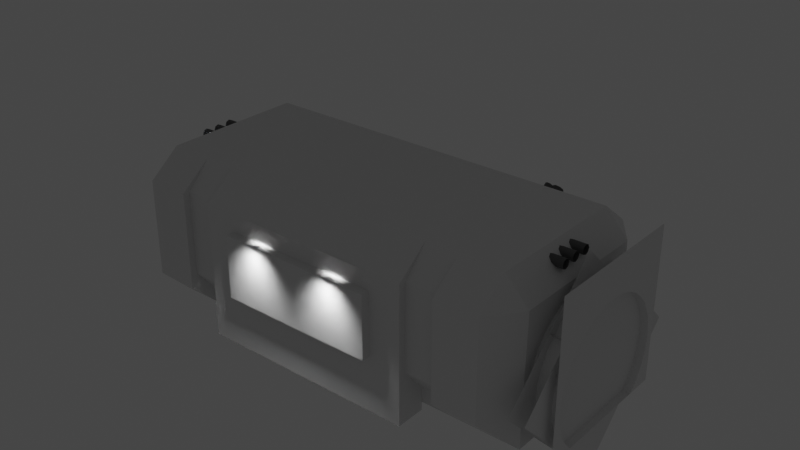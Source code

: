 # Source: EnterRoom.blend  (saved by Blender 2.80.43; exported with 4.5.12 LTS)
import bpy
from mathutils import Matrix  # noqa: F401  (used for matrix-valued properties, if any)

bpy.ops.wm.read_factory_settings(use_empty=True)
scene = bpy.context.scene
scene.name = 'Scene'

# ---- collections
col_collection = bpy.data.collections.new('Collection'); scene.collection.children.link(col_collection)
col_lights = bpy.data.collections.new('Lights'); scene.collection.children.link(col_lights)
col_pipes = bpy.data.collections.new('Pipes'); scene.collection.children.link(col_pipes)
col_side = bpy.data.collections.new('Side'); col_pipes.children.link(col_side)
col_ceiling = bpy.data.collections.new('Ceiling'); col_pipes.children.link(col_ceiling)

# ---- materials (node trees are filled in below, after node groups)
mat_material_001 = bpy.data.materials.new('Material.001')
mat_material_001.use_transparent_shadow = False
mat_material_001.roughness = 0.25
mat_material_002 = bpy.data.materials.new('Material.002')
mat_material_002.use_transparent_shadow = False
mat_material_002.roughness = 0.25

# ---- material node trees
mat_material_001.use_nodes = True; mat_material_001.node_tree.nodes.clear()
_N = mat_material_001.node_tree.nodes; _L = mat_material_001.node_tree.links
n0 = _N.new('ShaderNodeOutputMaterial'); n0.name = 'Material Output'; n0.location = (300, 300)
n1 = _N.new('ShaderNodeBsdfPrincipled'); n1.name = 'Principled BSDF'; n1.location = (10, 300)
n1.distribution = 'GGX'
n1.subsurface_method = 'BURLEY'
n1.inputs[3].default_value = 1.45
_L.new(n1.outputs[0], n0.inputs[0])
n0.is_active_output = True
mat_material_002.use_nodes = True; mat_material_002.node_tree.nodes.clear()
_N = mat_material_002.node_tree.nodes; _L = mat_material_002.node_tree.links
n0 = _N.new('ShaderNodeOutputMaterial'); n0.name = 'Material Output'; n0.location = (300, 300)
n1 = _N.new('ShaderNodeBsdfPrincipled'); n1.name = 'Principled BSDF'; n1.location = (10, 300)
n1.distribution = 'GGX'
n1.subsurface_method = 'BURLEY'
n1.inputs[0].default_value = (0.1065, 0.1065, 0.1065, 1.0)
n1.inputs[3].default_value = 1.45
_L.new(n1.outputs[0], n0.inputs[0])
n0.is_active_output = True

# ---- world
world_world = bpy.data.worlds.new('World'); scene.world = world_world
world_world.use_nodes = True; world_world.node_tree.nodes.clear()
_N = world_world.node_tree.nodes; _L = world_world.node_tree.links
n0 = _N.new('ShaderNodeOutputWorld'); n0.name = 'World Output'; n0.location = (300, 300)
n1 = _N.new('ShaderNodeBackground'); n1.name = 'Background'; n1.location = (10, 300)
n1.inputs[0].default_value = (0.05088, 0.05088, 0.05088, 1.0)
_L.new(n1.outputs[0], n0.inputs[0])
n0.is_active_output = True
world_world.color = (0.05088, 0.05088, 0.05088)
world_world.use_sun_shadow = False
world_world.sun_shadow_jitter_overblur = 0.0

# ---- lights
light_point_001 = bpy.data.lights.new('Point.001', 'POINT')
light_point_001.color = (0.6038, 0.7429, 1.0)
light_point_001.transmission_factor = 0.0
light_point_001.energy = 50.0
light_point_001.shadow_buffer_clip_start = 0.5
light_point_001.shadow_soft_size = 1.0
light_point_001.shadow_maximum_resolution = 0.006
light_point_001.use_absolute_resolution = True
light_spot_002 = bpy.data.lights.new('Spot.002', 'SPOT')
light_spot_002.transmission_factor = 0.0
light_spot_002.energy = 200.0
light_spot_002.shadow_buffer_clip_start = 0.5
light_spot_002.shadow_soft_size = 0.25
light_spot_002.shadow_maximum_resolution = 0.006
light_spot_002.use_absolute_resolution = True
light_spot_002.spot_blend = 0.85
light_spot_002.spot_size = 1.745
light_spot_003 = bpy.data.lights.new('Spot.003', 'SPOT')
light_spot_003.transmission_factor = 0.0
light_spot_003.energy = 200.0
light_spot_003.shadow_buffer_clip_start = 0.5
light_spot_003.shadow_soft_size = 0.25
light_spot_003.shadow_maximum_resolution = 0.006
light_spot_003.use_absolute_resolution = True
light_spot_003.spot_blend = 0.85
light_spot_003.spot_size = 1.745
light_spot_004 = bpy.data.lights.new('Spot.004', 'SPOT')
light_spot_004.transmission_factor = 0.0
light_spot_004.energy = 200.0
light_spot_004.shadow_buffer_clip_start = 0.5
light_spot_004.shadow_soft_size = 0.25
light_spot_004.shadow_maximum_resolution = 0.006
light_spot_004.use_absolute_resolution = True
light_spot_004.spot_blend = 0.85
light_spot_004.spot_size = 1.745
light_spot_005 = bpy.data.lights.new('Spot.005', 'SPOT')
light_spot_005.transmission_factor = 0.0
light_spot_005.energy = 200.0
light_spot_005.shadow_buffer_clip_start = 0.5
light_spot_005.shadow_soft_size = 0.25
light_spot_005.shadow_maximum_resolution = 0.006
light_spot_005.use_absolute_resolution = True
light_spot_005.spot_blend = 0.85
light_spot_005.spot_size = 1.745

# ---- meshes
me_plane = bpy.data.meshes.new('Plane')
me_plane.from_pydata([(-2.5, 1.0, 0.0), (2.5, 1.0, 0.0), (-2.5, 1.4, 0.4), (2.5, 1.4, 0.4), (-2.5, 0.0, 0.0), (2.5, 0.0, 0.0), (1.917, 1.0, 0.0), (1.478, 1.0, 0.0), (-1.478, 1.0, 0.0), (-1.917, 1.0, 0.0), (1.917, 1.4, 0.4), (1.478, 1.4, 0.4), (-1.478, 1.4, 0.4), (-1.917, 1.4, 0.4), (-1.917, 0.0, 0.0), (-1.478, 0.0, 0.0), (1.478, 0.0, 0.0), (1.917, 0.0, 0.0), (1.917, 1.0, 0.2038), (1.478, 1.0, 0.2038), (-1.478, 1.0, 0.2038), (-1.917, 1.0, 0.2038), (-2.5, 1.4, 1.707), (2.5, 1.4, 1.707), (1.917, 1.4, 1.707), (1.478, 1.4, 1.707), (-1.478, 1.4, 1.707), (-1.917, 1.4, 1.707), (1.917, 1.303, 0.5564), (1.478, 1.303, 0.5564), (-1.478, 1.303, 0.5564), (-1.917, 1.303, 0.5564), (1.917, 1.303, 1.707), (1.478, 1.303, 1.707), (-1.478, 1.303, 1.707), (-1.917, 1.303, 1.707), (1.052, 1.4, 0.6339), (-1.052, 1.4, 0.6339), (1.052, 1.4, 1.473), (-1.052, 1.4, 1.473), (1.052, 1.513, 0.6339), (-1.052, 1.513, 0.6339), (1.052, 1.513, 1.473), (-1.052, 1.513, 1.473), (1.478, 1.0, -0.1074), (-1.478, 1.0, -0.1074), (1.478, 1.4, -0.1074), (-1.478, 1.4, -0.1074), (-2.5, 0.9719, 2.042), (2.5, 0.9719, 2.042), (1.917, 0.9719, 2.042), (-1.478, 0.9719, 2.042), (-1.917, 0.9719, 2.042), (1.478, 0.9719, 2.042), (-2.5, 0.0, 2.042), (2.5, 0.0, 2.042), (1.917, 0.0, 2.042), (-1.478, 0.0, 2.042), (-1.917, 0.0, 2.042), (1.478, 0.0, 2.042), (2.804, 0.0, 1.707), (2.804, 1.0, 0.4), (2.804, 0.9719, 1.707), (2.804, 0.0, 0.0), (2.804, 0.9104, 0.6395), (2.804, 0.8929, 0.8171), (2.804, 0.8411, 0.9878), (2.804, 0.7569, 1.145), (2.804, 0.6437, 1.283), (2.804, 0.5058, 1.396), (2.804, 0.3484, 1.481), (2.804, 0.1776, 1.532), (2.804, 0.0, 1.55), (2.804, 0.6437, 0.0), (2.804, 0.7569, 0.1337), (2.804, 0.8411, 0.2911), (2.804, 0.8929, 0.4618), (2.804, 0.6008, 1.707), (2.804, 0.3484, 1.707), (2.804, 0.9851, 1.092), (2.804, 0.9797, 1.35), (3.204, 0.0, 0.0), (3.204, 0.9104, 0.6395), (3.204, 0.8929, 0.8171), (3.204, 0.8411, 0.9878), (3.204, 0.7569, 1.145), (3.204, 0.6437, 1.283), (3.204, 0.5058, 1.396), (3.204, 0.3484, 1.481), (3.204, 0.1776, 1.532), (3.204, 0.0, 1.55), (3.204, 0.6437, 0.0), (3.204, 0.7569, 0.1337), (3.204, 0.8411, 0.2911), (3.204, 0.8929, 0.4618), (2.804, 1.0, 0.0), (3.204, 1.0, 0.8171), (3.204, 1.0, 0.6395), (3.204, 1.0, 0.9878), (3.204, 1.0, 1.292), (3.204, 1.0, 1.58), (3.204, 1.0, 0.1337), (3.204, 1.0, 0.0), (3.204, 1.0, 0.2911), (3.204, 1.0, 0.4618), (3.204, 0.1776, 2.042), (3.204, 0.0, 2.042), (3.204, 0.6786, 2.042), (3.204, 0.3484, 2.042), (3.204, 1.0, 2.042), (2.804, 0.9104, 0.6395), (2.804, 0.9949, 0.6395), (2.804, 0.9911, 0.8171), (2.5, 1.4, 0.8357), (2.5, 1.4, 1.271)], [], [(6, 1, 3, 10), (17, 5, 1, 6), (4, 14, 9, 0), (14, 15, 8, 9), (15, 16, 7, 8), (16, 17, 6, 7), (0, 9, 13, 2), (7, 6, 18, 19), (8, 7, 44, 45), (9, 8, 20, 21), (21, 20, 30, 31), (19, 18, 28, 29), (6, 10, 28, 18), (8, 12, 30, 20), (11, 7, 19, 29), (28, 10, 24), (13, 9, 21, 31), (13, 31, 27), (2, 13, 27, 22), (30, 12, 26), (12, 11, 36, 37), (27, 31, 35), (11, 29, 25), (24, 10, 113, 114), (29, 28, 32, 33), (31, 30, 34, 35), (30, 26, 34), (25, 29, 33), (28, 24, 32), (36, 38, 42, 40), (25, 26, 39, 38), (11, 25, 38, 36), (26, 12, 37, 39), (41, 40, 42, 43), (38, 39, 43, 42), (39, 37, 41, 43), (37, 36, 40, 41), (7, 11, 46, 44), (11, 12, 47, 46), (12, 8, 45, 47), (26, 25, 53, 51), (24, 50, 32), (35, 52, 27), (32, 50, 53, 33), (24, 23, 49, 50), (26, 51, 34), (34, 51, 52, 35), (33, 53, 25), (22, 27, 52, 48), (50, 56, 59, 53), (50, 49, 55, 56), (51, 57, 58, 52), (51, 53, 59, 57), (48, 52, 58, 54), (45, 44, 46, 47), (55, 49, 62, 60), (49, 23, 62), (23, 80, 62), (1, 73, 95), (74, 95, 73), (74, 75, 95), (95, 75, 61), (75, 76, 61), (72, 60, 71), (71, 60, 78, 70), (70, 78, 77, 69), (67, 68, 62, 80), (79, 66, 67, 80), (62, 68, 69, 77), (1, 95, 3), (61, 3, 95), (63, 73, 1, 5), (73, 63, 81, 91), (70, 88, 89, 71), (72, 71, 89, 90), (83, 96, 98, 84), (91, 102, 101, 92), (82, 97, 96, 83), (68, 86, 87, 69), (69, 87, 88, 70), (92, 101, 103, 93), (84, 98, 99, 85), (93, 103, 104, 94), (85, 99, 100, 86), (94, 104, 97, 82), (90, 89, 105, 106), (74, 73, 91, 92), (74, 92, 93, 75), (75, 93, 94, 76), (76, 94, 82, 64), (64, 82, 83, 65), (65, 83, 84, 66), (66, 84, 85, 67), (67, 85, 86, 68), (86, 100, 109), (109, 107, 87, 86), (108, 88, 87, 107), (88, 108, 105, 89), (61, 76, 110, 111), (111, 110, 65, 112), (65, 66, 79, 112), (61, 111, 3), (79, 114, 113, 112), (23, 114, 79, 80), (112, 113, 3, 111), (23, 24, 114), (10, 3, 113)])
_uv = me_plane.uv_layers.new(name='UVMap')
_uv.uv.foreach_set('vector', [0.6409, 0.002371, 0.713, 0.03748, 0.6769, 0.1025, 0.6068, 0.07241, 0.5314, 0.6015, 0.5314, 0.6805, 0.3958, 0.6805, 0.3958, 0.6015, 0.5314, 0.002371, 0.5314, 0.08138, 0.3958, 0.08138, 0.3958, 0.002371, 0.5314, 0.08138, 0.5314, 0.141, 0.3958, 0.141, 0.3958, 0.08138, 0.5314, 0.141, 0.5314, 0.5418, 0.3958, 0.5418, 0.3958, 0.141, 0.5314, 0.5418, 0.5314, 0.6015, 0.3958, 0.6015, 0.3958, 0.5418, 0.7265, 0.7799, 0.6475, 0.7799, 0.6475, 0.7032, 0.7265, 0.7032, 0.9567, 0.3241, 0.9135, 0.3209, 0.9189, 0.3014, 0.9535, 0.3055, 0.391, 0.002371, 0.391, 0.4032, 0.3765, 0.4032, 0.3765, 0.002371, 0.5598, 0.4635, 0.6031, 0.4621, 0.5998, 0.4821, 0.5649, 0.4817, 0.5649, 0.4817, 0.5998, 0.4821, 0.6161, 0.5296, 0.5527, 0.5351, 0.9535, 0.3055, 0.9189, 0.3014, 0.9077, 0.2525, 0.9713, 0.2538, 0.9135, 0.3209, 0.892, 0.2712, 0.9077, 0.2525, 0.9189, 0.3014, 0.6031, 0.4621, 0.6297, 0.5093, 0.6161, 0.5296, 0.5998, 0.4821, 0.9855, 0.2761, 0.9567, 0.3241, 0.9535, 0.3055, 0.9713, 0.2538, 0.9077, 0.2525, 0.892, 0.2712, 0.8999, 0.0755, 0.5361, 0.5143, 0.5598, 0.4635, 0.5649, 0.4817, 0.5527, 0.5351, 0.5361, 0.5143, 0.5527, 0.5351, 0.5451, 0.7116, 0.7265, 0.7032, 0.6475, 0.7032, 0.6475, 0.5259, 0.7265, 0.5259, 0.6161, 0.5296, 0.6297, 0.5093, 0.6428, 0.705, 0.2534, 0.002371, 0.2534, 0.4032, 0.2217, 0.3454, 0.2217, 0.0601, 0.5451, 0.7116, 0.5527, 0.5351, 0.5579, 0.7166, 0.9855, 0.2761, 0.9713, 0.2538, 0.9976, 0.07928, 0.5478, 0.2399, 0.6068, 0.07241, 0.6585, 0.1543, 0.6383, 0.2077, 0.9713, 0.2538, 0.9077, 0.2525, 0.9121, 0.06988, 0.9854, 0.07298, 0.5527, 0.5351, 0.6161, 0.5296, 0.6312, 0.7119, 0.5579, 0.7166, 0.6161, 0.5296, 0.6428, 0.705, 0.6312, 0.7119, 0.9976, 0.07928, 0.9713, 0.2538, 0.9854, 0.07298, 0.9077, 0.2525, 0.8999, 0.0755, 0.9121, 0.06988, 0.3737, 0.7025, 0.222, 0.717, 0.2376, 0.6931, 0.3548, 0.686, 0.07613, 0.4032, 0.07613, 0.002371, 0.1078, 0.0601, 0.1078, 0.3454, 0.2534, 0.4032, 0.07613, 0.4032, 0.1078, 0.3454, 0.2217, 0.3454, 0.07613, 0.002371, 0.2534, 0.002371, 0.2217, 0.0601, 0.1078, 0.0601, 0.3581, 0.4318, 0.3548, 0.686, 0.2376, 0.6931, 0.2409, 0.4389, 0.222, 0.717, 0.222, 0.4224, 0.2409, 0.4389, 0.2376, 0.6931, 0.222, 0.4224, 0.3737, 0.4079, 0.3581, 0.4318, 0.2409, 0.4389, 0.3737, 0.4079, 0.3737, 0.7025, 0.3548, 0.686, 0.3581, 0.4318, 0.9567, 0.3241, 0.9855, 0.2761, 0.9976, 0.3248, 0.9592, 0.3344, 0.2534, 0.4032, 0.2534, 0.002371, 0.3222, 0.002371, 0.3222, 0.4032, 0.6297, 0.5093, 0.6031, 0.4621, 0.6058, 0.4522, 0.6428, 0.4624, 0.07613, 0.002371, 0.07613, 0.4032, 0.002371, 0.4032, 0.002371, 0.002371, 0.8999, 0.0755, 0.9255, 0.003088, 0.9121, 0.06988, 0.5579, 0.7166, 0.5776, 0.7856, 0.5451, 0.7116, 0.9121, 0.06988, 0.9255, 0.003088, 0.9732, 0.002371, 0.9854, 0.07298, 0.5478, 0.2399, 0.6201, 0.2579, 0.6208, 0.3271, 0.5361, 0.3189, 0.6428, 0.705, 0.625, 0.7798, 0.6312, 0.7119, 0.6312, 0.7119, 0.625, 0.7798, 0.5776, 0.7856, 0.5579, 0.7166, 0.9854, 0.07298, 0.9732, 0.002371, 0.9976, 0.07928, 0.7265, 0.5259, 0.6475, 0.5259, 0.6475, 0.4522, 0.7265, 0.4522, 0.8873, 0.6015, 0.7555, 0.6015, 0.7555, 0.5418, 0.8873, 0.5418, 0.8873, 0.6015, 0.8873, 0.6805, 0.7555, 0.6805, 0.7555, 0.6015, 0.8873, 0.141, 0.7555, 0.141, 0.7555, 0.08138, 0.8873, 0.08138, 0.8873, 0.141, 0.8873, 0.5418, 0.7555, 0.5418, 0.7555, 0.141, 0.8873, 0.002371, 0.8873, 0.08138, 0.7555, 0.08138, 0.7555, 0.002371, 0.3765, 0.002371, 0.3765, 0.4032, 0.3222, 0.4032, 0.3222, 0.002371, 0.6947, 0.4474, 0.6208, 0.3271, 0.6768, 0.2927, 0.7507, 0.413, 0.6208, 0.3271, 0.6201, 0.2579, 0.6768, 0.2927, 0.6201, 0.2579, 0.7002, 0.2457, 0.6768, 0.2927, 0.3958, 0.6805, 0.4441, 0.7217, 0.3958, 0.7217, 0.129, 0.5086, 0.09389, 0.4991, 0.1378, 0.4869, 0.129, 0.5086, 0.1223, 0.5324, 0.09389, 0.4991, 0.09389, 0.4991, 0.1223, 0.5324, 0.1037, 0.5485, 0.1223, 0.5324, 0.1169, 0.5558, 0.1037, 0.5485, 0.02974, 0.7626, 0.011, 0.7587, 0.03784, 0.74, 0.03784, 0.74, 0.011, 0.7587, 0.01724, 0.7161, 0.04764, 0.7165, 0.04764, 0.7165, 0.01724, 0.7161, 0.01461, 0.687, 0.05774, 0.6923, 0.08025, 0.645, 0.06943, 0.669, 0.002371, 0.6453, 0.04259, 0.6307, 0.06917, 0.6156, 0.09118, 0.6216, 0.08025, 0.645, 0.04259, 0.6307, 0.002371, 0.6453, 0.06943, 0.669, 0.05774, 0.6923, 0.01461, 0.687, 0.713, 0.03748, 0.7507, 0.06008, 0.6769, 0.1025, 0.7411, 0.1171, 0.6769, 0.1025, 0.7507, 0.06008, 0.5314, 0.7217, 0.4441, 0.7217, 0.3958, 0.6805, 0.5314, 0.6805, 0.1378, 0.4869, 0.1612, 0.4079, 0.2103, 0.4224, 0.1869, 0.5015, 0.04764, 0.7165, 0.1024, 0.7422, 0.08891, 0.7652, 0.03784, 0.74, 0.02974, 0.7626, 0.03784, 0.74, 0.08891, 0.7652, 0.07529, 0.7848, 0.1534, 0.6191, 0.1673, 0.6211, 0.1663, 0.6416, 0.1453, 0.6432, 0.1869, 0.5015, 0.2172, 0.5343, 0.2056, 0.5457, 0.1829, 0.5237, 0.1614, 0.5953, 0.1729, 0.5992, 0.1673, 0.6211, 0.1534, 0.6191, 0.06943, 0.669, 0.1249, 0.6933, 0.1149, 0.718, 0.05774, 0.6923, 0.05774, 0.6923, 0.1149, 0.718, 0.1024, 0.7422, 0.04764, 0.7165, 0.1829, 0.5237, 0.2056, 0.5457, 0.1933, 0.5603, 0.1767, 0.5476, 0.1453, 0.6432, 0.1663, 0.6416, 0.174, 0.6776, 0.1355, 0.6678, 0.1767, 0.5476, 0.1933, 0.5603, 0.1819, 0.5783, 0.1694, 0.5716, 0.1355, 0.6678, 0.174, 0.6776, 0.189, 0.7104, 0.1249, 0.6933, 0.1694, 0.5716, 0.1819, 0.5783, 0.1729, 0.5992, 0.1614, 0.5953, 0.07529, 0.7848, 0.08891, 0.7652, 0.1329, 0.8184, 0.1156, 0.8329, 0.129, 0.5086, 0.1378, 0.4869, 0.1869, 0.5015, 0.1829, 0.5237, 0.129, 0.5086, 0.1829, 0.5237, 0.1767, 0.5476, 0.1223, 0.5324, 0.1223, 0.5324, 0.1767, 0.5476, 0.1694, 0.5716, 0.1169, 0.5558, 0.1169, 0.5558, 0.1694, 0.5716, 0.1614, 0.5953, 0.1099, 0.578, 0.1099, 0.578, 0.1614, 0.5953, 0.1534, 0.6191, 0.1022, 0.5998, 0.1022, 0.5998, 0.1534, 0.6191, 0.1453, 0.6432, 0.09118, 0.6216, 0.09118, 0.6216, 0.1453, 0.6432, 0.1355, 0.6678, 0.08025, 0.645, 0.08025, 0.645, 0.1355, 0.6678, 0.1249, 0.6933, 0.06943, 0.669, 0.1249, 0.6933, 0.189, 0.7104, 0.2172, 0.7638, 0.2172, 0.7638, 0.1826, 0.7831, 0.1149, 0.718, 0.1249, 0.6933, 0.1496, 0.805, 0.1024, 0.7422, 0.1149, 0.718, 0.1826, 0.7831, 0.1024, 0.7422, 0.1496, 0.805, 0.1329, 0.8184, 0.08891, 0.7652, 0.1037, 0.5485, 0.1169, 0.5558, 0.1116, 0.5787, 0.1022, 0.5756, 0.1022, 0.5756, 0.1116, 0.5787, 0.1022, 0.5998, 0.09269, 0.5926, 0.1022, 0.5998, 0.09118, 0.6216, 0.06917, 0.6156, 0.09269, 0.5926, 0.7411, 0.1171, 0.7331, 0.1506, 0.6769, 0.1025, 0.7134, 0.2114, 0.6383, 0.2077, 0.6585, 0.1543, 0.7256, 0.1744, 0.6201, 0.2579, 0.6383, 0.2077, 0.7134, 0.2114, 0.7002, 0.2457, 0.7256, 0.1744, 0.6585, 0.1543, 0.6769, 0.1025, 0.7331, 0.1506, 0.6201, 0.2579, 0.5478, 0.2399, 0.6383, 0.2077, 0.6068, 0.07241, 0.6769, 0.1025, 0.6585, 0.1543])
me_plane.materials.append(mat_material_001)
me_plane.use_remesh_preserve_volume = False
me_plane.use_remesh_preserve_attributes = False
me_plane.use_mirror_vertex_groups = False
me_plane.update()
me_plane_001 = bpy.data.meshes.new('Plane.001')
me_plane_001.from_pydata([(0.0, -1.414, -7.451e-08), (-0.6875, -0.7268, -2.507e-08), (1.414, 0.0, -2.98e-08), (0.7268, 0.6875, 1.964e-08), (-0.6875, -0.7268, 0.2), (0.0, -1.414, 0.2), (1.414, 0.0, 0.2), (0.7268, 0.6875, 0.2), (0.4714, -0.9428, 0.2), (0.9428, -0.4714, 0.2), (0.2553, 0.2161, 0.2), (-0.2161, -0.2553, 0.2), (0.4714, -0.9428, -5.96e-08), (0.9428, -0.4714, -4.47e-08), (0.2553, 0.2161, 4.736e-09), (-0.2161, -0.2553, -1.016e-08), (0.5375, -0.6946, 0.2), (0.6946, -0.5375, 0.2), (0.09821, 0.05892, 0.2), (-0.05892, -0.09821, 0.2), (0.5375, -0.6946, -4.777e-08), (0.6946, -0.5375, -4.28e-08), (0.09821, 0.05892, -2.307e-10), (-0.05892, -0.09821, -5.198e-09)], [], [(13, 14, 3, 2), (9, 6, 7, 10), (13, 2, 6, 9), (0, 12, 8, 5), (21, 13, 9, 17), (5, 8, 11, 4), (17, 9, 10, 18), (0, 1, 15, 12), (21, 22, 14, 13), (12, 15, 23, 20), (20, 23, 22, 21), (8, 16, 19, 11), (16, 17, 18, 19), (12, 20, 16, 8), (20, 21, 17, 16)])
_uv = me_plane_001.uv_layers.new(name='UVMap')
_uv.uv.foreach_set('vector', [0.6667, 0.0, 0.6667, 1.0, 1.0, 1.0, 1.0, 0.0, 0.6667, 0.0, 1.0, 0.0, 1.0, 1.0, 0.6667, 1.0, 0.6667, 0.0, 1.0, 0.0, 1.0, 0.0, 0.6667, 0.0, 0.0, 0.0, 0.3333, 0.0, 0.3333, 0.0, 0.0, 0.0, 0.5556, 0.0, 0.6667, 0.0, 0.6667, 0.0, 0.5556, 0.0, 0.0, 0.0, 0.3333, 0.0, 0.3333, 1.0, 0.0, 1.0, 0.5556, 0.0, 0.6667, 0.0, 0.6667, 1.0, 0.5556, 1.0, 0.0, 0.0, 0.0, 1.0, 0.3333, 1.0, 0.3333, 0.0, 0.5556, 0.0, 0.5556, 1.0, 0.6667, 1.0, 0.6667, 0.0, 0.3333, 0.0, 0.3333, 1.0, 0.4444, 1.0, 0.4444, 0.0, 0.4444, 0.0, 0.4444, 1.0, 0.5556, 1.0, 0.5556, 0.0, 0.3333, 0.0, 0.4444, 0.0, 0.4444, 1.0, 0.3333, 1.0, 0.4444, 0.0, 0.5556, 0.0, 0.5556, 1.0, 0.4444, 1.0, 0.3333, 0.0, 0.4444, 0.0, 0.4444, 0.0, 0.3333, 0.0, 0.4444, 0.0, 0.5556, 0.0, 0.5556, 0.0, 0.4444, 0.0])
me_plane_001.use_remesh_preserve_volume = False
me_plane_001.use_remesh_preserve_attributes = False
me_plane_001.use_mirror_vertex_groups = False
me_plane_001.update()
me_plane_006 = bpy.data.meshes.new('Plane.006')
me_plane_006.from_pydata([(-1.164e-07, -1.414, -1.289e-07), (0.6891, -2.103, -7.671e-08), (1.414, 7.148e-08, -8.416e-08), (2.103, -0.6891, -3.201e-08), (0.6891, -2.103, 0.2), (-1.164e-07, -1.414, 0.2), (1.414, 7.148e-08, 0.2), (2.103, -0.6891, 0.2), (0.4714, -0.9428, 0.2), (0.9428, -0.4714, 0.2), (1.632, -1.16, 0.2), (1.16, -1.632, 0.2), (0.4714, -0.9428, -1.14e-07), (0.9428, -0.4714, -9.906e-08), (1.632, -1.16, -4.691e-08), (1.16, -1.632, -6.181e-08), (0.5375, -0.6946, 0.2), (0.6946, -0.5375, 0.2), (1.475, -1.318, 0.2), (1.318, -1.475, 0.2), (0.5375, -0.6946, -8.744e-08), (0.6946, -0.5375, -8.744e-08), (1.475, -1.318, -5.436e-08), (1.318, -1.475, -6.181e-08)], [], [(13, 2, 3, 14), (9, 10, 7, 6), (13, 9, 6, 2), (0, 5, 8, 12), (21, 17, 9, 13), (5, 4, 11, 8), (17, 18, 10, 9), (0, 12, 15, 1), (21, 13, 14, 22), (12, 20, 23, 15), (20, 21, 22, 23), (8, 11, 19, 16), (16, 19, 18, 17), (12, 8, 16, 20), (20, 16, 17, 21)])
_uv = me_plane_006.uv_layers.new(name='UVMap')
_uv.uv.foreach_set('vector', [0.6667, 0.0, 1.0, 0.0, 1.0, 1.0, 0.6667, 1.0, 0.6667, 0.0, 0.6667, 1.0, 1.0, 1.0, 1.0, 0.0, 0.6667, 0.0, 0.6667, 0.0, 1.0, 0.0, 1.0, 0.0, 0.0, 0.0, 0.0, 0.0, 0.3333, 0.0, 0.3333, 0.0, 0.5556, 0.0, 0.5556, 0.0, 0.6667, 0.0, 0.6667, 0.0, 0.0, 0.0, 0.0, 1.0, 0.3333, 1.0, 0.3333, 0.0, 0.5556, 0.0, 0.5556, 1.0, 0.6667, 1.0, 0.6667, 0.0, 0.0, 0.0, 0.3333, 0.0, 0.3333, 1.0, 0.0, 1.0, 0.5556, 0.0, 0.6667, 0.0, 0.6667, 1.0, 0.5556, 1.0, 0.3333, 0.0, 0.4444, 0.0, 0.4444, 1.0, 0.3333, 1.0, 0.4444, 0.0, 0.5556, 0.0, 0.5556, 1.0, 0.4444, 1.0, 0.3333, 0.0, 0.3333, 1.0, 0.4444, 1.0, 0.4444, 0.0, 0.4444, 0.0, 0.4444, 1.0, 0.5556, 1.0, 0.5556, 0.0, 0.3333, 0.0, 0.3333, 0.0, 0.4444, 0.0, 0.4444, 0.0, 0.4444, 0.0, 0.4444, 0.0, 0.5556, 0.0, 0.5556, 0.0])
me_plane_006.use_remesh_preserve_volume = False
me_plane_006.use_remesh_preserve_attributes = False
me_plane_006.use_mirror_vertex_groups = False
me_plane_006.update()
me_plane_002 = bpy.data.meshes.new('Plane.002')
me_plane_002.from_pydata([(-0.07217, -0.6246, 0.1978), (0.2897, -0.6246, 0.1978), (-0.07217, -0.1758, 0.1978), (0.2897, -0.1758, 0.1978), (-0.07217, -0.1758, 0.6375), (-0.07217, -0.6246, 0.6375), (0.2897, -0.6246, 0.6375), (0.2897, -0.1758, 0.6375)], [], [(0, 2, 3, 1), (5, 6, 7, 4), (0, 1, 6, 5), (1, 3, 7, 6), (2, 0, 5, 4)])
_uv = me_plane_002.uv_layers.new(name='UVMap')
_uv.uv.foreach_set('vector', [0.0, 0.0, 0.0, 1.0, 1.0, 1.0, 1.0, 0.0, 0.0, 0.0, 1.0, 0.0, 1.0, 1.0, 0.0, 1.0, 0.0, 0.0, 1.0, 0.0, 1.0, 0.0, 0.0, 0.0, 1.0, 0.0, 1.0, 1.0, 1.0, 1.0, 1.0, 0.0, 0.0, 1.0, 0.0, 0.0, 0.0, 0.0, 0.0, 1.0])
me_plane_002.materials.append(mat_material_002)
me_plane_002.use_remesh_preserve_volume = False
me_plane_002.use_remesh_preserve_attributes = False
me_plane_002.use_mirror_vertex_groups = False
me_plane_002.update()
me_plane_003 = bpy.data.meshes.new('Plane.003')
me_plane_003.from_pydata([(-0.07217, -0.7296, 0.1978), (0.2897, -0.7296, 0.1978), (-0.07217, -0.1758, 0.1978), (0.2897, -0.1758, 0.1978), (-0.07217, -0.1758, 0.6375), (-0.07217, -0.7296, 0.6375), (0.2897, -0.7296, 0.6375), (0.2897, -0.1758, 0.6375)], [], [(0, 2, 3, 1), (5, 6, 7, 4), (0, 1, 6, 5), (1, 3, 7, 6), (2, 0, 5, 4)])
_uv = me_plane_003.uv_layers.new(name='UVMap')
_uv.uv.foreach_set('vector', [0.0, 0.0, 0.0, 1.0, 1.0, 1.0, 1.0, 0.0, 0.0, 0.0, 1.0, 0.0, 1.0, 1.0, 0.0, 1.0, 0.0, 0.0, 1.0, 0.0, 1.0, 0.0, 0.0, 0.0, 1.0, 0.0, 1.0, 1.0, 1.0, 1.0, 1.0, 0.0, 0.0, 1.0, 0.0, 0.0, 0.0, 0.0, 0.0, 1.0])
me_plane_003.materials.append(mat_material_002)
me_plane_003.use_remesh_preserve_volume = False
me_plane_003.use_remesh_preserve_attributes = False
me_plane_003.use_mirror_vertex_groups = False
me_plane_003.update()
me_plane_004 = bpy.data.meshes.new('Plane.004')
me_plane_004.from_pydata([(-0.07217, -0.7296, 0.1978), (0.2897, -0.7296, 0.1978), (-0.07217, -0.1758, 0.1978), (0.2897, -0.1758, 0.1978), (-0.07217, -0.1758, 0.6375), (-0.07217, -0.7296, 0.6375), (0.2897, -0.7296, 0.6375), (0.2897, -0.1758, 0.6375)], [], [(0, 2, 3, 1), (5, 6, 7, 4), (0, 1, 6, 5), (1, 3, 7, 6), (2, 0, 5, 4)])
_uv = me_plane_004.uv_layers.new(name='UVMap')
_uv.uv.foreach_set('vector', [0.0, 0.0, 0.0, 1.0, 1.0, 1.0, 1.0, 0.0, 0.0, 0.0, 1.0, 0.0, 1.0, 1.0, 0.0, 1.0, 0.0, 0.0, 1.0, 0.0, 1.0, 0.0, 0.0, 0.0, 1.0, 0.0, 1.0, 1.0, 1.0, 1.0, 1.0, 0.0, 0.0, 1.0, 0.0, 0.0, 0.0, 0.0, 0.0, 1.0])
me_plane_004.materials.append(mat_material_002)
me_plane_004.use_remesh_preserve_volume = False
me_plane_004.use_remesh_preserve_attributes = False
me_plane_004.use_mirror_vertex_groups = False
me_plane_004.update()
me_plane_005 = bpy.data.meshes.new('Plane.005')
me_plane_005.from_pydata([(-0.07217, -0.6297, 0.1978), (0.2897, -0.6297, 0.1978), (-0.07217, 0.09357, 0.1978), (0.2897, 0.09357, 0.1978), (-0.07217, 0.09357, 0.6375), (-0.07217, -0.6297, 0.6375), (0.2897, -0.6297, 0.6375), (0.2897, 0.09357, 0.6375)], [], [(0, 2, 3, 1), (5, 6, 7, 4), (0, 1, 6, 5), (1, 3, 7, 6), (2, 0, 5, 4)])
_uv = me_plane_005.uv_layers.new(name='UVMap')
_uv.uv.foreach_set('vector', [0.0, 0.0, 0.0, 1.0, 1.0, 1.0, 1.0, 0.0, 0.0, 0.0, 1.0, 0.0, 1.0, 1.0, 0.0, 1.0, 0.0, 0.0, 1.0, 0.0, 1.0, 0.0, 0.0, 0.0, 1.0, 0.0, 1.0, 1.0, 1.0, 1.0, 1.0, 0.0, 0.0, 1.0, 0.0, 0.0, 0.0, 0.0, 0.0, 1.0])
me_plane_005.materials.append(mat_material_002)
me_plane_005.use_remesh_preserve_volume = False
me_plane_005.use_remesh_preserve_attributes = False
me_plane_005.use_mirror_vertex_groups = False
me_plane_005.update()
me_circle = bpy.data.meshes.new('Circle')
me_circle.from_pydata([(-2.282e-06, 1.0, -30.23), (-0.7071, 0.7071, -30.23), (-1.0, -4.371e-08, -30.23), (-0.7071, -0.7071, -30.23), (-2.195e-06, -1.0, -30.23), (0.7071, -0.7071, -30.23), (1.0, 1.192e-08, -30.23), (0.7071, 0.7071, -30.23), (-0.7071, 0.7071, 30.23), (2.282e-06, 1.0, 30.23), (-1.0, -4.371e-08, 30.23), (-0.7071, -0.7071, 30.23), (2.37e-06, -1.0, 30.23), (0.7071, -0.7071, 30.23), (1.0, 1.192e-08, 30.23), (0.7071, 0.7071, 30.23)], [], [(7, 15, 14, 6), (5, 13, 12, 4), (3, 11, 10, 2), (1, 8, 9, 0), (0, 9, 15, 7), (6, 14, 13, 5), (4, 12, 11, 3), (2, 10, 8, 1)])
me_circle.polygons.foreach_set('use_smooth', [True] * 8)
_uv = me_circle.uv_layers.new(name='UVMap')
_uv.uv.foreach_set('vector', [0.0, 0.0, 0.0, 0.0, 0.0, 0.0, 0.0, 0.0, 0.0, 0.0, 0.0, 0.0, 0.0, 0.0, 0.0, 0.0, 0.0, 0.0, 0.0, 0.0, 0.0, 0.0, 0.0, 0.0, 0.0, 0.0, 0.0, 0.0, 0.0, 0.0, 0.0, 0.0, 0.0, 0.0, 0.0, 0.0, 0.0, 0.0, 0.0, 0.0, 0.0, 0.0, 0.0, 0.0, 0.0, 0.0, 0.0, 0.0, 0.0, 0.0, 0.0, 0.0, 0.0, 0.0, 0.0, 0.0, 0.0, 0.0, 0.0, 0.0, 0.0, 0.0, 0.0, 0.0])
me_circle.materials.append(mat_material_002)
me_circle.use_remesh_preserve_volume = False
me_circle.use_remesh_preserve_attributes = False
me_circle.use_mirror_vertex_groups = False
me_circle.update()
me_circle_001 = bpy.data.meshes.new('Circle.001')
me_circle_001.from_pydata([(-2.282e-06, 1.0, -30.23), (-0.7071, 0.7071, -30.23), (-1.0, -4.371e-08, -30.23), (-0.7071, -0.7071, -30.23), (-2.195e-06, -1.0, -30.23), (0.7071, -0.7071, -30.23), (1.0, 1.192e-08, -30.23), (0.7071, 0.7071, -30.23), (-0.7071, 0.7071, 30.23), (2.282e-06, 1.0, 30.23), (-1.0, -4.371e-08, 30.23), (-0.7071, -0.7071, 30.23), (2.37e-06, -1.0, 30.23), (0.7071, -0.7071, 30.23), (1.0, 1.192e-08, 30.23), (0.7071, 0.7071, 30.23)], [], [(7, 15, 14, 6), (5, 13, 12, 4), (3, 11, 10, 2), (1, 8, 9, 0), (0, 9, 15, 7), (6, 14, 13, 5), (4, 12, 11, 3), (2, 10, 8, 1)])
me_circle_001.polygons.foreach_set('use_smooth', [True] * 8)
_uv = me_circle_001.uv_layers.new(name='UVMap')
_uv.uv.foreach_set('vector', [0.0, 0.0, 0.0, 0.0, 0.0, 0.0, 0.0, 0.0, 0.0, 0.0, 0.0, 0.0, 0.0, 0.0, 0.0, 0.0, 0.0, 0.0, 0.0, 0.0, 0.0, 0.0, 0.0, 0.0, 0.0, 0.0, 0.0, 0.0, 0.0, 0.0, 0.0, 0.0, 0.0, 0.0, 0.0, 0.0, 0.0, 0.0, 0.0, 0.0, 0.0, 0.0, 0.0, 0.0, 0.0, 0.0, 0.0, 0.0, 0.0, 0.0, 0.0, 0.0, 0.0, 0.0, 0.0, 0.0, 0.0, 0.0, 0.0, 0.0, 0.0, 0.0, 0.0, 0.0])
me_circle_001.materials.append(mat_material_002)
me_circle_001.use_remesh_preserve_volume = False
me_circle_001.use_remesh_preserve_attributes = False
me_circle_001.use_mirror_vertex_groups = False
me_circle_001.update()
me_circle_002 = bpy.data.meshes.new('Circle.002')
me_circle_002.from_pydata([(-2.282e-06, 1.0, -30.23), (-0.7071, 0.7071, -30.23), (-1.0, -4.371e-08, -30.23), (-0.7071, -0.7071, -30.23), (-2.195e-06, -1.0, -30.23), (0.7071, -0.7071, -30.23), (1.0, 1.192e-08, -30.23), (0.7071, 0.7071, -30.23), (-0.7071, 0.7071, 30.23), (2.282e-06, 1.0, 30.23), (-1.0, -4.371e-08, 30.23), (-0.7071, -0.7071, 30.23), (2.37e-06, -1.0, 30.23), (0.7071, -0.7071, 30.23), (1.0, 1.192e-08, 30.23), (0.7071, 0.7071, 30.23)], [], [(7, 15, 14, 6), (5, 13, 12, 4), (3, 11, 10, 2), (1, 8, 9, 0), (0, 9, 15, 7), (6, 14, 13, 5), (4, 12, 11, 3), (2, 10, 8, 1)])
me_circle_002.polygons.foreach_set('use_smooth', [True] * 8)
_uv = me_circle_002.uv_layers.new(name='UVMap')
_uv.uv.foreach_set('vector', [0.0, 0.0, 0.0, 0.0, 0.0, 0.0, 0.0, 0.0, 0.0, 0.0, 0.0, 0.0, 0.0, 0.0, 0.0, 0.0, 0.0, 0.0, 0.0, 0.0, 0.0, 0.0, 0.0, 0.0, 0.0, 0.0, 0.0, 0.0, 0.0, 0.0, 0.0, 0.0, 0.0, 0.0, 0.0, 0.0, 0.0, 0.0, 0.0, 0.0, 0.0, 0.0, 0.0, 0.0, 0.0, 0.0, 0.0, 0.0, 0.0, 0.0, 0.0, 0.0, 0.0, 0.0, 0.0, 0.0, 0.0, 0.0, 0.0, 0.0, 0.0, 0.0, 0.0, 0.0])
me_circle_002.materials.append(mat_material_002)
me_circle_002.use_remesh_preserve_volume = False
me_circle_002.use_remesh_preserve_attributes = False
me_circle_002.use_mirror_vertex_groups = False
me_circle_002.update()

# ---- curves / text
cu_beziercurve = bpy.data.curves.new('BezierCurve', 'CURVE')
cu_beziercurve.dimensions = '3D'
_sp = cu_beziercurve.splines.new('BEZIER'); _sp.bezier_points.add(5)
_sp.bezier_points.foreach_set('co', [-2.369, 0.6177, -0.4918, -2.316, 0.3746, -0.08634, -2.31, 0.3484, 0.4288, -2.03, 0.3254, 0.6512, 1.161, 0.3222, 0.6512, 1.733, 0.3637, 0.9253])
_sp.bezier_points.foreach_set('handle_left', [-2.369, 0.8717, -0.493, -2.316, 0.4008, -0.3738, -2.32, 0.3593, 0.2414, -2.155, 0.3251, 0.6512, 0.7397, 0.3222, 0.6512, 1.728, 0.1872, 0.7787])
_sp.bezier_points.foreach_set('handle_right', [-2.369, 0.3503, -0.4907, -2.316, 0.3608, 0.06502, -2.301, 0.3375, 0.6162, -1.853, 0.326, 0.6512, 1.583, 0.3222, 0.6512, 1.737, 0.5401, 1.072])
for _p, _l, _r in zip(_sp.bezier_points, ['ALIGNED', 'ALIGNED', 'ALIGNED', 'ALIGNED', 'ALIGNED', 'ALIGNED'], ['ALIGNED', 'ALIGNED', 'ALIGNED', 'ALIGNED', 'ALIGNED', 'ALIGNED']): _p.handle_left_type = _l; _p.handle_right_type = _r
_sp.order_u = 0
_sp.order_v = 0
cu_beziercurve.materials.append(mat_material_002)
cu_beziercurve.use_path = True
cu_beziercurve.use_path_clamp = True
cu_beziercurve.bevel_resolution = 2
cu_beziercurve.bevel_depth = 0.07
cu_beziercurve.fill_mode = 'FULL'
cu_beziercurve_001 = bpy.data.curves.new('BezierCurve.001', 'CURVE')
cu_beziercurve_001.dimensions = '3D'
_sp = cu_beziercurve_001.splines.new('BEZIER'); _sp.bezier_points.add(5)
_sp.bezier_points.foreach_set('co', [-2.204, 0.6455, -0.4291, -2.185, 0.3998, -0.2243, -2.165, 0.4479, 0.587, -1.896, 0.2629, 0.7918, 1.013, 0.2596, 0.7918, 1.7, 0.2138, 1.015])
_sp.bezier_points.foreach_set('handle_left', [-2.204, 0.8664, -0.4301, -2.195, 0.4071, -0.4312, -2.165, 0.4202, 0.4241, -2.146, 0.2621, 0.7918, 0.5911, 0.2596, 0.7918, 1.696, 0.03742, 0.8687])
_sp.bezier_points.foreach_set('handle_right', [-2.204, 0.5293, -0.4286, -2.175, 0.3925, -0.01743, -2.165, 0.4792, 0.7703, -1.719, 0.2634, 0.7918, 1.434, 0.2596, 0.7918, 1.705, 0.3903, 1.162])
for _p, _l, _r in zip(_sp.bezier_points, ['ALIGNED', 'ALIGNED', 'ALIGNED', 'ALIGNED', 'ALIGNED', 'ALIGNED'], ['ALIGNED', 'ALIGNED', 'ALIGNED', 'ALIGNED', 'ALIGNED', 'ALIGNED']): _p.handle_left_type = _l; _p.handle_right_type = _r
_sp.order_u = 0
_sp.order_v = 0
cu_beziercurve_001.materials.append(mat_material_002)
cu_beziercurve_001.use_path = True
cu_beziercurve_001.use_path_clamp = True
cu_beziercurve_001.bevel_resolution = 2
cu_beziercurve_001.bevel_depth = 0.05
cu_beziercurve_001.fill_mode = 'FULL'

# ---- objects
ob_walls = bpy.data.objects.new('Walls', me_plane)
ob_point = bpy.data.objects.new('Point', light_point_001)
ob_spot = bpy.data.objects.new('Spot', light_spot_002)
ob_spot_001 = bpy.data.objects.new('Spot.001', light_spot_003)
ob_spot_002 = bpy.data.objects.new('Spot.002', light_spot_004)
ob_spot_003 = bpy.data.objects.new('Spot.003', light_spot_005)
ob_plane = bpy.data.objects.new('Plane', me_plane_001)
ob_plane_005 = bpy.data.objects.new('Plane.005', me_plane_006)
ob_sidepipe1 = bpy.data.objects.new('SidePipe1', cu_beziercurve)
ob_sidepipe2 = bpy.data.objects.new('SidePipe2', cu_beziercurve_001)
ob_plane_001 = bpy.data.objects.new('Plane.001', me_plane_002)
ob_plane_002 = bpy.data.objects.new('Plane.002', me_plane_003)
ob_plane_003 = bpy.data.objects.new('Plane.003', me_plane_004)
ob_plane_004 = bpy.data.objects.new('Plane.004', me_plane_005)
ob_ceilpipe1 = bpy.data.objects.new('CeilPipe1', me_circle)
ob_ceilpipe2 = bpy.data.objects.new('CeilPipe2', me_circle_001)
ob_ceilpipe3 = bpy.data.objects.new('CeilPipe3', me_circle_002)

# ---- transforms, parenting, visibility, modifiers, constraints
ob_walls.location = (0.0, 0.0, 0.0)
ob_walls.lineart.crease_threshold = 0.0
_m = ob_walls.modifiers.new('Mirror', 'MIRROR')
_m.use_axis = (False, True, False)
_m.use_clip = True
ob_point.location = (0.0, 0.0, 1.003)
ob_point.lineart.crease_threshold = 0.0
ob_spot.location = (0.556, 1.495, 1.449)
ob_spot.rotation_euler = (-0.3491, -0.0, 0.0)
ob_spot.lineart.crease_threshold = 0.0
ob_spot_001.location = (-0.5789, 1.495, 1.449)
ob_spot_001.rotation_euler = (-0.3491, -0.0, 0.0)
ob_spot_001.lineart.crease_threshold = 0.0
ob_spot_002.location = (0.556, -1.471, 1.449)
ob_spot_002.rotation_euler = (0.3499, 0.003479, -0.009341)
ob_spot_002.lineart.crease_threshold = 0.0
ob_spot_003.location = (-0.5789, -1.471, 1.449)
ob_spot_003.rotation_euler = (0.3491, -0.0, 0.0)
ob_spot_003.lineart.crease_threshold = 0.0
ob_plane.location = (2.904, 0.693, 1.359)
ob_plane.rotation_euler = (-0.0, 1.571, 0.0)
ob_plane.lineart.crease_threshold = 0.0
ob_plane_005.location = (2.904, 0.693, 1.359)
ob_plane_005.rotation_euler = (-0.0, 1.571, 0.0)
ob_plane_005.lineart.crease_threshold = 0.0
ob_sidepipe1.location = (0.0, 0.8405, 1.017)
ob_sidepipe1.lineart.crease_threshold = 0.0
ob_sidepipe2.location = (0.0, 0.8405, 1.017)
ob_sidepipe2.lineart.crease_threshold = 0.0
ob_plane_001.location = (-1.808, 1.381, 1.696)
ob_plane_001.rotation_euler = (-0.0, 1.571, 0.0)
ob_plane_001.scale = (0.2045, 0.2846, 0.2846)
ob_plane_001.lineart.crease_threshold = 0.0
ob_plane_002.location = (-1.808, 1.226, 1.954)
ob_plane_002.rotation_euler = (1.571, 0.7854, 1.571)
ob_plane_002.scale = (0.1247, 0.2846, 0.2846)
ob_plane_002.lineart.crease_threshold = 0.0
ob_plane_003.location = (0.8025, 1.226, 1.954)
ob_plane_003.rotation_euler = (1.571, 0.7854, 1.571)
ob_plane_003.scale = (0.1247, 0.2846, 0.2846)
ob_plane_003.lineart.crease_threshold = 0.0
ob_plane_004.location = (0.7186, 1.381, 1.696)
ob_plane_004.rotation_euler = (-0.0, 1.571, 0.0)
ob_plane_004.scale = (0.2143, 0.2846, 0.2846)
ob_plane_004.lineart.crease_threshold = 0.0
ob_ceilpipe1.location = (0.0003592, -0.2561, 1.915)
ob_ceilpipe1.rotation_euler = (-1.513, 1.583, -1.511)
ob_ceilpipe1.scale = (0.06303, 0.06303, 0.09122)
ob_ceilpipe1.lineart.crease_threshold = 0.0
ob_ceilpipe2.location = (0.0, -0.06229, 1.918)
ob_ceilpipe2.rotation_euler = (-1.377, 1.565, -1.376)
ob_ceilpipe2.scale = (0.06303, 0.06303, 0.09122)
ob_ceilpipe2.lineart.crease_threshold = 0.0
ob_ceilpipe3.location = (-0.0003592, 0.1372, 1.921)
ob_ceilpipe3.rotation_euler = (-1.513, 1.583, -1.511)
ob_ceilpipe3.scale = (0.06303, 0.06303, 0.09122)
ob_ceilpipe3.lineart.crease_threshold = 0.0

# ---- collection membership
col_collection.objects.link(ob_walls)
col_lights.objects.link(ob_point)
col_lights.objects.link(ob_spot)
col_lights.objects.link(ob_spot_001)
col_lights.objects.link(ob_spot_002)
col_lights.objects.link(ob_spot_003)
col_lights.objects.link(ob_plane)
col_lights.objects.link(ob_plane_005)
col_side.objects.link(ob_sidepipe1)
col_side.objects.link(ob_sidepipe2)
col_side.objects.link(ob_plane_001)
col_side.objects.link(ob_plane_002)
col_side.objects.link(ob_plane_003)
col_side.objects.link(ob_plane_004)
col_ceiling.objects.link(ob_ceilpipe1)
col_ceiling.objects.link(ob_ceilpipe2)
col_ceiling.objects.link(ob_ceilpipe3)

# ---- scene / render settings (as saved in the file)
scene.frame_start = 1; scene.frame_end = 250; scene.frame_set(1)
scene.render.engine = 'BLENDER_EEVEE_NEXT'
scene.cycles.use_denoising = False
scene.cycles.samples = 128
scene.cycles.sampling_pattern = 'TABULATED_SOBOL'
scene.cycles.use_adaptive_sampling = False
scene.cycles.use_light_tree = False
scene.view_settings.view_transform = 'Filmic'
bpy.context.view_layer.update()

# ---- added for rendering (the .blend has no active camera): camera
cam_auto = bpy.data.cameras.new('AutoCamera')
cam_auto.lens = 50.0
cam_auto.sensor_width = 36.0
cam_auto.clip_end = 1000.0
ob_auto_camera = bpy.data.objects.new('AutoCamera', cam_auto)
scene.collection.objects.link(ob_auto_camera)
ob_auto_camera.location = (7.84705, -9.02888, 7.48778)
ob_auto_camera.rotation_euler = (1.09748, -7.21219e-08, 0.694738)
scene.camera = ob_auto_camera
bpy.context.view_layer.update()
